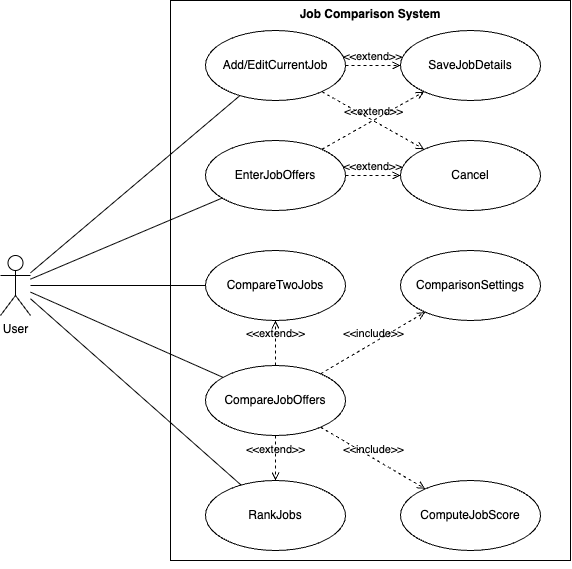

The diagram above was exported from draw.io. Its source (the exported page's mxGraphModel, read from the mxfile embedded in the PNG):
<mxGraphModel dx="925" dy="626" grid="1" gridSize="10" guides="1" tooltips="1" connect="1" arrows="1" fold="1" page="1" pageScale="1" pageWidth="850" pageHeight="1100" math="0" shadow="0">
  <root>
    <mxCell id="0" />
    <mxCell id="1" parent="0" />
    <mxCell id="KjZ360o746MUdo3qSo6L-14" value="User" style="shape=umlActor;html=1;verticalLabelPosition=bottom;verticalAlign=top;align=center;" parent="1" vertex="1">
      <mxGeometry x="150" y="375" width="30" height="60" as="geometry" />
    </mxCell>
    <mxCell id="KjZ360o746MUdo3qSo6L-24" value="Job Comparison System" style="shape=rect;html=1;verticalAlign=top;fontStyle=1;whiteSpace=wrap;align=center;" parent="1" vertex="1">
      <mxGeometry x="320" y="120" width="400" height="560" as="geometry" />
    </mxCell>
    <mxCell id="KjZ360o746MUdo3qSo6L-13" value="&lt;span style=&quot;text-align: left;&quot;&gt;Add/EditCurrentJob&lt;/span&gt;" style="ellipse;whiteSpace=wrap;html=1;" parent="1" vertex="1">
      <mxGeometry x="355" y="150" width="140" height="70" as="geometry" />
    </mxCell>
    <mxCell id="KjZ360o746MUdo3qSo6L-20" value="&lt;span style=&quot;text-align: left;&quot;&gt;EnterJobOffers&lt;/span&gt;" style="ellipse;whiteSpace=wrap;html=1;" parent="1" vertex="1">
      <mxGeometry x="355" y="260" width="140" height="70" as="geometry" />
    </mxCell>
    <mxCell id="KjZ360o746MUdo3qSo6L-22" value="ComparisonSettings" style="ellipse;whiteSpace=wrap;html=1;" parent="1" vertex="1">
      <mxGeometry x="550" y="370" width="140" height="70" as="geometry" />
    </mxCell>
    <mxCell id="KjZ360o746MUdo3qSo6L-27" value="" style="edgeStyle=none;html=1;endArrow=none;verticalAlign=bottom;rounded=0;" parent="1" source="KjZ360o746MUdo3qSo6L-14" target="KjZ360o746MUdo3qSo6L-13" edge="1">
      <mxGeometry width="160" relative="1" as="geometry">
        <mxPoint x="200" y="270" as="sourcePoint" />
        <mxPoint x="360" y="270" as="targetPoint" />
      </mxGeometry>
    </mxCell>
    <mxCell id="KjZ360o746MUdo3qSo6L-28" value="" style="edgeStyle=none;html=1;endArrow=none;verticalAlign=bottom;rounded=0;" parent="1" source="KjZ360o746MUdo3qSo6L-14" target="KjZ360o746MUdo3qSo6L-20" edge="1">
      <mxGeometry width="160" relative="1" as="geometry">
        <mxPoint x="200" y="270" as="sourcePoint" />
        <mxPoint x="360" y="270" as="targetPoint" />
      </mxGeometry>
    </mxCell>
    <mxCell id="KjZ360o746MUdo3qSo6L-34" value="CompareJobOffers" style="ellipse;whiteSpace=wrap;html=1;" parent="1" vertex="1">
      <mxGeometry x="355" y="485" width="140" height="70" as="geometry" />
    </mxCell>
    <mxCell id="KjZ360o746MUdo3qSo6L-35" value="" style="edgeStyle=none;html=1;endArrow=none;verticalAlign=bottom;rounded=0;" parent="1" source="KjZ360o746MUdo3qSo6L-14" target="KjZ360o746MUdo3qSo6L-34" edge="1">
      <mxGeometry width="160" relative="1" as="geometry">
        <mxPoint x="200" y="340" as="sourcePoint" />
        <mxPoint x="360" y="340" as="targetPoint" />
      </mxGeometry>
    </mxCell>
    <mxCell id="KjZ360o746MUdo3qSo6L-37" value="RankJobs" style="ellipse;whiteSpace=wrap;html=1;" parent="1" vertex="1">
      <mxGeometry x="355" y="600" width="140" height="70" as="geometry" />
    </mxCell>
    <mxCell id="KjZ360o746MUdo3qSo6L-38" value="" style="edgeStyle=none;html=1;endArrow=none;verticalAlign=bottom;rounded=0;" parent="1" source="KjZ360o746MUdo3qSo6L-14" target="KjZ360o746MUdo3qSo6L-37" edge="1">
      <mxGeometry width="160" relative="1" as="geometry">
        <mxPoint x="200" y="340" as="sourcePoint" />
        <mxPoint x="360" y="340" as="targetPoint" />
      </mxGeometry>
    </mxCell>
    <mxCell id="KjZ360o746MUdo3qSo6L-40" value="CompareTwoJobs" style="ellipse;whiteSpace=wrap;html=1;" parent="1" vertex="1">
      <mxGeometry x="355" y="370" width="140" height="70" as="geometry" />
    </mxCell>
    <mxCell id="KjZ360o746MUdo3qSo6L-47" value="" style="edgeStyle=none;html=1;endArrow=none;verticalAlign=bottom;rounded=0;" parent="1" source="KjZ360o746MUdo3qSo6L-14" target="KjZ360o746MUdo3qSo6L-40" edge="1">
      <mxGeometry width="160" relative="1" as="geometry">
        <mxPoint x="130" y="620" as="sourcePoint" />
        <mxPoint x="290" y="620" as="targetPoint" />
      </mxGeometry>
    </mxCell>
    <mxCell id="KjZ360o746MUdo3qSo6L-63" style="edgeStyle=orthogonalEdgeStyle;rounded=0;orthogonalLoop=1;jettySize=auto;html=1;exitX=0.5;exitY=1;exitDx=0;exitDy=0;" parent="1" source="KjZ360o746MUdo3qSo6L-24" target="KjZ360o746MUdo3qSo6L-24" edge="1">
      <mxGeometry relative="1" as="geometry" />
    </mxCell>
    <mxCell id="8APbfHjs3f-hJdDzZJyQ-2" value="&amp;lt;&amp;lt;include&amp;gt;&amp;gt;" style="edgeStyle=none;html=1;endArrow=open;verticalAlign=bottom;dashed=1;labelBackgroundColor=none;rounded=0;" parent="1" source="KjZ360o746MUdo3qSo6L-34" target="KjZ360o746MUdo3qSo6L-22" edge="1">
      <mxGeometry width="160" relative="1" as="geometry">
        <mxPoint x="350" y="590" as="sourcePoint" />
        <mxPoint x="510" y="590" as="targetPoint" />
      </mxGeometry>
    </mxCell>
    <mxCell id="8APbfHjs3f-hJdDzZJyQ-4" value="&amp;lt;&amp;lt;extend&amp;gt;&amp;gt;" style="edgeStyle=none;html=1;endArrow=open;verticalAlign=bottom;dashed=1;labelBackgroundColor=none;rounded=0;" parent="1" source="KjZ360o746MUdo3qSo6L-34" target="KjZ360o746MUdo3qSo6L-37" edge="1">
      <mxGeometry width="160" relative="1" as="geometry">
        <mxPoint x="440" y="540" as="sourcePoint" />
        <mxPoint x="600" y="540" as="targetPoint" />
        <mxPoint as="offset" />
      </mxGeometry>
    </mxCell>
    <mxCell id="8APbfHjs3f-hJdDzZJyQ-5" value="&amp;lt;&amp;lt;extend&amp;gt;&amp;gt;" style="edgeStyle=none;html=1;endArrow=open;verticalAlign=bottom;dashed=1;labelBackgroundColor=none;rounded=0;" parent="1" source="KjZ360o746MUdo3qSo6L-34" target="KjZ360o746MUdo3qSo6L-40" edge="1">
      <mxGeometry width="160" relative="1" as="geometry">
        <mxPoint x="370" y="540" as="sourcePoint" />
        <mxPoint x="530" y="540" as="targetPoint" />
      </mxGeometry>
    </mxCell>
    <mxCell id="8APbfHjs3f-hJdDzZJyQ-6" style="edgeStyle=orthogonalEdgeStyle;rounded=0;orthogonalLoop=1;jettySize=auto;html=1;exitX=0.5;exitY=1;exitDx=0;exitDy=0;" parent="1" source="KjZ360o746MUdo3qSo6L-24" target="KjZ360o746MUdo3qSo6L-24" edge="1">
      <mxGeometry relative="1" as="geometry" />
    </mxCell>
    <mxCell id="8APbfHjs3f-hJdDzZJyQ-8" value="ComputeJobScore" style="ellipse;whiteSpace=wrap;html=1;" parent="1" vertex="1">
      <mxGeometry x="550" y="600" width="140" height="70" as="geometry" />
    </mxCell>
    <mxCell id="8APbfHjs3f-hJdDzZJyQ-9" value="&amp;lt;&amp;lt;include&amp;gt;&amp;gt;" style="edgeStyle=none;html=1;endArrow=open;verticalAlign=bottom;dashed=1;labelBackgroundColor=none;rounded=0;" parent="1" source="KjZ360o746MUdo3qSo6L-34" target="8APbfHjs3f-hJdDzZJyQ-8" edge="1">
      <mxGeometry x="0.004" width="160" relative="1" as="geometry">
        <mxPoint x="620" y="490" as="sourcePoint" />
        <mxPoint x="780" y="490" as="targetPoint" />
        <mxPoint as="offset" />
      </mxGeometry>
    </mxCell>
    <mxCell id="8APbfHjs3f-hJdDzZJyQ-11" value="SaveJobDetails" style="ellipse;whiteSpace=wrap;html=1;" parent="1" vertex="1">
      <mxGeometry x="550" y="150" width="140" height="70" as="geometry" />
    </mxCell>
    <mxCell id="8APbfHjs3f-hJdDzZJyQ-12" value="Cancel" style="ellipse;whiteSpace=wrap;html=1;" parent="1" vertex="1">
      <mxGeometry x="550" y="260" width="140" height="70" as="geometry" />
    </mxCell>
    <mxCell id="8APbfHjs3f-hJdDzZJyQ-13" value="&amp;lt;&amp;lt;extend&amp;gt;&amp;gt;" style="edgeStyle=none;html=1;endArrow=open;verticalAlign=bottom;dashed=1;labelBackgroundColor=none;rounded=0;" parent="1" source="KjZ360o746MUdo3qSo6L-13" target="8APbfHjs3f-hJdDzZJyQ-11" edge="1">
      <mxGeometry x="0.002" width="160" relative="1" as="geometry">
        <mxPoint x="610" y="410" as="sourcePoint" />
        <mxPoint x="770" y="410" as="targetPoint" />
        <mxPoint as="offset" />
      </mxGeometry>
    </mxCell>
    <mxCell id="8APbfHjs3f-hJdDzZJyQ-14" value="&amp;lt;&amp;lt;extend&amp;gt;&amp;gt;" style="edgeStyle=none;html=1;endArrow=open;verticalAlign=bottom;dashed=1;labelBackgroundColor=none;rounded=0;" parent="1" source="KjZ360o746MUdo3qSo6L-13" target="8APbfHjs3f-hJdDzZJyQ-12" edge="1">
      <mxGeometry width="160" relative="1" as="geometry">
        <mxPoint x="530" y="340" as="sourcePoint" />
        <mxPoint x="690" y="340" as="targetPoint" />
      </mxGeometry>
    </mxCell>
    <mxCell id="8APbfHjs3f-hJdDzZJyQ-15" value="" style="edgeStyle=none;html=1;endArrow=open;verticalAlign=bottom;dashed=1;labelBackgroundColor=none;rounded=0;" parent="1" source="KjZ360o746MUdo3qSo6L-20" target="8APbfHjs3f-hJdDzZJyQ-11" edge="1">
      <mxGeometry width="160" relative="1" as="geometry">
        <mxPoint x="530" y="340" as="sourcePoint" />
        <mxPoint x="690" y="340" as="targetPoint" />
      </mxGeometry>
    </mxCell>
    <mxCell id="8APbfHjs3f-hJdDzZJyQ-16" value="&amp;lt;&amp;lt;extend&amp;gt;&amp;gt;" style="edgeStyle=none;html=1;endArrow=open;verticalAlign=bottom;dashed=1;labelBackgroundColor=none;rounded=0;" parent="1" source="KjZ360o746MUdo3qSo6L-20" target="8APbfHjs3f-hJdDzZJyQ-12" edge="1">
      <mxGeometry width="160" relative="1" as="geometry">
        <mxPoint x="530" y="340" as="sourcePoint" />
        <mxPoint x="690" y="340" as="targetPoint" />
      </mxGeometry>
    </mxCell>
  </root>
</mxGraphModel>